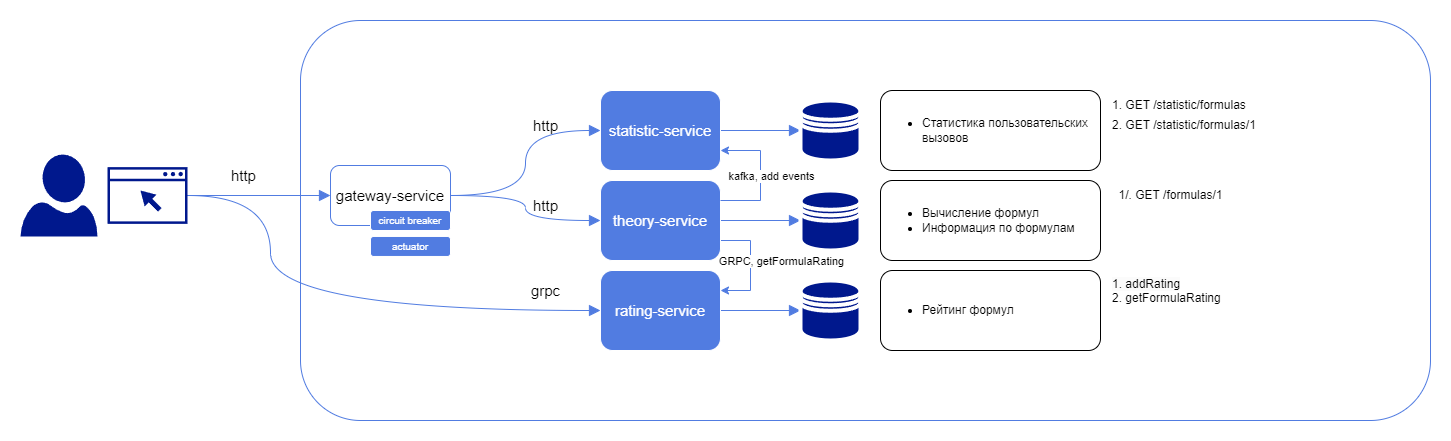

The diagram above was exported from draw.io. Its source (the exported page's mxGraphModel, read from the mxfile embedded in the PNG):
<mxGraphModel dx="2261" dy="758" grid="1" gridSize="10" guides="1" tooltips="1" connect="1" arrows="1" fold="1" page="1" pageScale="1" pageWidth="827" pageHeight="1169" math="0" shadow="0">
  <root>
    <mxCell id="0" />
    <mxCell id="1" parent="0" />
    <mxCell id="SeKD12OzgrzE2lwJWcXI-9" value="&lt;br&gt;" style="whiteSpace=wrap;html=1;strokeColor=#517ce1;rounded=1;glass=0;" parent="1" vertex="1">
      <mxGeometry x="80" y="90" width="1130" height="400" as="geometry" />
    </mxCell>
    <mxCell id="SeKD12OzgrzE2lwJWcXI-31" style="edgeStyle=orthogonalEdgeStyle;rounded=0;orthogonalLoop=1;jettySize=auto;html=1;entryX=0;entryY=0.5;entryDx=0;entryDy=0;strokeColor=#517CE1;endArrow=block;endFill=1;startSize=9;endSize=9;" parent="1" source="SeKD12OzgrzE2lwJWcXI-1" target="SeKD12OzgrzE2lwJWcXI-28" edge="1">
      <mxGeometry relative="1" as="geometry" />
    </mxCell>
    <mxCell id="HgscOjO1wEnKuM6ofQdQ-1" style="edgeStyle=orthogonalEdgeStyle;rounded=0;orthogonalLoop=1;jettySize=auto;html=1;entryX=1;entryY=0.25;entryDx=0;entryDy=0;exitX=1;exitY=0.75;exitDx=0;exitDy=0;strokeColor=#517CE1;" parent="1" source="SeKD12OzgrzE2lwJWcXI-1" target="SeKD12OzgrzE2lwJWcXI-3" edge="1">
      <mxGeometry relative="1" as="geometry">
        <Array as="points">
          <mxPoint x="530" y="310" />
          <mxPoint x="530" y="360" />
        </Array>
      </mxGeometry>
    </mxCell>
    <mxCell id="HgscOjO1wEnKuM6ofQdQ-2" value="GRPC,&amp;nbsp;getFormulaRating" style="edgeLabel;html=1;align=center;verticalAlign=middle;resizable=0;points=[];" parent="HgscOjO1wEnKuM6ofQdQ-1" vertex="1" connectable="0">
      <mxGeometry x="0.0422" y="-1" relative="1" as="geometry">
        <mxPoint x="31" y="-7" as="offset" />
      </mxGeometry>
    </mxCell>
    <mxCell id="SeKD12OzgrzE2lwJWcXI-1" value="theory-service" style="rounded=1;whiteSpace=wrap;html=1;fillColor=#517CE1;fontStyle=0;fontColor=#FFFFFF;fontSize=15;labelBorderColor=none;strokeColor=#FFFFFF;" parent="1" vertex="1">
      <mxGeometry x="380" y="250" width="120" height="80" as="geometry" />
    </mxCell>
    <mxCell id="SeKD12OzgrzE2lwJWcXI-32" style="edgeStyle=orthogonalEdgeStyle;rounded=0;orthogonalLoop=1;jettySize=auto;html=1;exitX=1;exitY=0.5;exitDx=0;exitDy=0;entryX=0;entryY=0.5;entryDx=0;entryDy=0;strokeColor=#517CE1;endSize=9;endArrow=block;endFill=1;" parent="1" source="SeKD12OzgrzE2lwJWcXI-2" target="SeKD12OzgrzE2lwJWcXI-29" edge="1">
      <mxGeometry relative="1" as="geometry" />
    </mxCell>
    <mxCell id="SeKD12OzgrzE2lwJWcXI-2" value="statistic-service" style="rounded=1;whiteSpace=wrap;html=1;fillColor=#517CE1;fontStyle=0;fontColor=#FFFFFF;fontSize=15;labelBorderColor=none;strokeColor=#FFFFFF;" parent="1" vertex="1">
      <mxGeometry x="380" y="160" width="120" height="80" as="geometry" />
    </mxCell>
    <mxCell id="SeKD12OzgrzE2lwJWcXI-33" value="" style="edgeStyle=orthogonalEdgeStyle;rounded=0;orthogonalLoop=1;jettySize=auto;html=1;strokeColor=#517CE1;endArrow=block;endFill=1;endSize=9;" parent="1" source="SeKD12OzgrzE2lwJWcXI-3" target="SeKD12OzgrzE2lwJWcXI-30" edge="1">
      <mxGeometry relative="1" as="geometry" />
    </mxCell>
    <mxCell id="SeKD12OzgrzE2lwJWcXI-3" value="rating-service" style="rounded=1;whiteSpace=wrap;html=1;fillColor=#517CE1;fontStyle=0;fontColor=#FFFFFF;fontSize=15;labelBorderColor=none;strokeColor=#FFFFFF;" parent="1" vertex="1">
      <mxGeometry x="380" y="340" width="120" height="80" as="geometry" />
    </mxCell>
    <mxCell id="SeKD12OzgrzE2lwJWcXI-11" style="edgeStyle=orthogonalEdgeStyle;rounded=0;orthogonalLoop=1;jettySize=auto;html=1;entryX=0;entryY=0.5;entryDx=0;entryDy=0;curved=1;endArrow=block;endFill=1;endSize=9;strokeColor=#517ce1;" parent="1" source="SeKD12OzgrzE2lwJWcXI-4" target="SeKD12OzgrzE2lwJWcXI-1" edge="1">
      <mxGeometry relative="1" as="geometry" />
    </mxCell>
    <mxCell id="SeKD12OzgrzE2lwJWcXI-13" style="edgeStyle=orthogonalEdgeStyle;rounded=0;orthogonalLoop=1;jettySize=auto;html=1;entryX=0;entryY=0.5;entryDx=0;entryDy=0;curved=1;endArrow=block;endFill=1;endSize=9;strokeColor=#517ce1;" parent="1" source="SeKD12OzgrzE2lwJWcXI-6" target="SeKD12OzgrzE2lwJWcXI-3" edge="1">
      <mxGeometry relative="1" as="geometry">
        <Array as="points">
          <mxPoint x="50" y="265" />
          <mxPoint x="50" y="380" />
        </Array>
      </mxGeometry>
    </mxCell>
    <mxCell id="SeKD12OzgrzE2lwJWcXI-4" value="&lt;font style=&quot;font-size: 15px;&quot;&gt;gateway-service&lt;/font&gt;" style="rounded=1;whiteSpace=wrap;html=1;strokeColor=#517CE1;" parent="1" vertex="1">
      <mxGeometry x="110" y="235" width="120" height="60" as="geometry" />
    </mxCell>
    <mxCell id="SeKD12OzgrzE2lwJWcXI-5" value="" style="sketch=0;aspect=fixed;pointerEvents=1;shadow=0;dashed=0;html=1;strokeColor=none;labelPosition=center;verticalLabelPosition=bottom;verticalAlign=top;align=center;fillColor=#00188D;shape=mxgraph.azure.user" parent="1" vertex="1">
      <mxGeometry x="-200" y="224.04999999999995" width="77" height="81.91" as="geometry" />
    </mxCell>
    <mxCell id="SeKD12OzgrzE2lwJWcXI-7" style="edgeStyle=orthogonalEdgeStyle;rounded=0;orthogonalLoop=1;jettySize=auto;html=1;entryX=0;entryY=0.5;entryDx=0;entryDy=0;endArrow=block;endFill=1;endSize=9;strokeColor=#517ce1;" parent="1" source="SeKD12OzgrzE2lwJWcXI-6" target="SeKD12OzgrzE2lwJWcXI-4" edge="1">
      <mxGeometry relative="1" as="geometry" />
    </mxCell>
    <mxCell id="SeKD12OzgrzE2lwJWcXI-6" value="" style="sketch=0;pointerEvents=1;shadow=0;dashed=0;html=1;strokeColor=none;fillColor=#00188d;aspect=fixed;labelPosition=center;verticalLabelPosition=bottom;verticalAlign=top;align=center;outlineConnect=0;shape=mxgraph.vvd.web_browser;" parent="1" vertex="1">
      <mxGeometry x="-113" y="236.6" width="80" height="56.8" as="geometry" />
    </mxCell>
    <mxCell id="SeKD12OzgrzE2lwJWcXI-8" value="&lt;font style=&quot;font-size: 15px;&quot;&gt;http&amp;nbsp;&lt;/font&gt;" style="text;html=1;align=center;verticalAlign=middle;resizable=0;points=[];autosize=1;strokeColor=none;fillColor=none;" parent="1" vertex="1">
      <mxGeometry y="230" width="50" height="30" as="geometry" />
    </mxCell>
    <mxCell id="SeKD12OzgrzE2lwJWcXI-14" value="&lt;font style=&quot;font-size: 15px;&quot;&gt;http&lt;/font&gt;" style="text;html=1;align=center;verticalAlign=middle;resizable=0;points=[];autosize=1;strokeColor=none;fillColor=none;" parent="1" vertex="1">
      <mxGeometry x="300" y="260" width="50" height="30" as="geometry" />
    </mxCell>
    <mxCell id="SeKD12OzgrzE2lwJWcXI-15" value="&lt;font style=&quot;font-size: 15px;&quot;&gt;grpc&lt;/font&gt;" style="text;html=1;align=center;verticalAlign=middle;resizable=0;points=[];autosize=1;strokeColor=none;fillColor=none;" parent="1" vertex="1">
      <mxGeometry x="300" y="345" width="50" height="30" as="geometry" />
    </mxCell>
    <mxCell id="SeKD12OzgrzE2lwJWcXI-18" value="&lt;ul&gt;&lt;li&gt;&lt;span style=&quot;background-color: initial;&quot;&gt;Вычисление формул&lt;/span&gt;&lt;/li&gt;&lt;li style=&quot;border-color: var(--border-color);&quot;&gt;Информация по формулам&lt;br&gt;&lt;/li&gt;&lt;/ul&gt;" style="whiteSpace=wrap;html=1;align=left;labelPosition=center;verticalLabelPosition=middle;verticalAlign=middle;rounded=1;" parent="1" vertex="1">
      <mxGeometry x="660" y="250" width="220" height="80" as="geometry" />
    </mxCell>
    <mxCell id="SeKD12OzgrzE2lwJWcXI-22" value="&lt;span style=&quot;background-color: initial; text-align: left;&quot;&gt;1/. GET /formulas/1&lt;/span&gt;" style="text;html=1;align=center;verticalAlign=middle;resizable=0;points=[];autosize=1;strokeColor=none;fillColor=none;" parent="1" vertex="1">
      <mxGeometry x="885" y="250" width="130" height="30" as="geometry" />
    </mxCell>
    <mxCell id="SeKD12OzgrzE2lwJWcXI-25" value="&lt;ul&gt;&lt;li&gt;Статистика пользовательских вызовов&lt;/li&gt;&lt;/ul&gt;" style="whiteSpace=wrap;html=1;align=left;rounded=1;" parent="1" vertex="1">
      <mxGeometry x="660" y="160" width="220" height="80" as="geometry" />
    </mxCell>
    <mxCell id="SeKD12OzgrzE2lwJWcXI-26" value="&lt;ul style=&quot;border-color: var(--border-color);&quot;&gt;&lt;li style=&quot;border-color: var(--border-color);&quot;&gt;&lt;span style=&quot;background-color: initial;&quot;&gt;Рейтинг формул&lt;/span&gt;&lt;br&gt;&lt;/li&gt;&lt;/ul&gt;" style="whiteSpace=wrap;html=1;align=left;rounded=1;" parent="1" vertex="1">
      <mxGeometry x="660" y="340" width="220" height="80" as="geometry" />
    </mxCell>
    <mxCell id="SeKD12OzgrzE2lwJWcXI-27" value="1.&lt;span style=&quot;background-color: initial;&quot;&gt;&amp;nbsp;GET /statistic&lt;/span&gt;/formulas" style="text;html=1;align=left;verticalAlign=middle;resizable=0;points=[];autosize=1;strokeColor=none;fillColor=none;" parent="1" vertex="1">
      <mxGeometry x="890" y="160" width="160" height="30" as="geometry" />
    </mxCell>
    <mxCell id="SeKD12OzgrzE2lwJWcXI-28" value="" style="shape=datastore;whiteSpace=wrap;html=1;strokeWidth=4;strokeColor=#FFFFFF;fillColor=#00188D;" parent="1" vertex="1">
      <mxGeometry x="580" y="260" width="60" height="60" as="geometry" />
    </mxCell>
    <mxCell id="SeKD12OzgrzE2lwJWcXI-29" value="" style="shape=datastore;whiteSpace=wrap;html=1;strokeWidth=4;strokeColor=#FFFFFF;fillColor=#00188D;" parent="1" vertex="1">
      <mxGeometry x="580" y="170" width="60" height="60" as="geometry" />
    </mxCell>
    <mxCell id="SeKD12OzgrzE2lwJWcXI-30" value="" style="shape=datastore;whiteSpace=wrap;html=1;strokeWidth=4;strokeColor=#FFFFFF;fillColor=#00188D;" parent="1" vertex="1">
      <mxGeometry x="580" y="350" width="60" height="60" as="geometry" />
    </mxCell>
    <mxCell id="SeKD12OzgrzE2lwJWcXI-37" value="&lt;span style=&quot;color: rgb(0, 0, 0); font-family: Helvetica; font-size: 12px; font-style: normal; font-variant-ligatures: normal; font-variant-caps: normal; font-weight: 400; letter-spacing: normal; orphans: 2; text-align: left; text-indent: 0px; text-transform: none; widows: 2; word-spacing: 0px; -webkit-text-stroke-width: 0px; background-color: rgb(251, 251, 251); text-decoration-thickness: initial; text-decoration-style: initial; text-decoration-color: initial; float: none; display: inline !important;&quot;&gt;1.&amp;nbsp;addRating&lt;br&gt;&lt;/span&gt;2.&amp;nbsp;getFormulaRating" style="text;whiteSpace=wrap;html=1;" parent="1" vertex="1">
      <mxGeometry x="890" y="340" width="180" height="40" as="geometry" />
    </mxCell>
    <mxCell id="DRiEFzy94AyHSaRXiEsC-6" style="edgeStyle=orthogonalEdgeStyle;rounded=0;orthogonalLoop=1;jettySize=auto;html=1;entryX=1;entryY=0.75;entryDx=0;entryDy=0;exitX=1;exitY=0.25;exitDx=0;exitDy=0;strokeColor=#517CE1;" parent="1" source="SeKD12OzgrzE2lwJWcXI-1" target="SeKD12OzgrzE2lwJWcXI-2" edge="1">
      <mxGeometry relative="1" as="geometry">
        <Array as="points">
          <mxPoint x="540" y="270" />
          <mxPoint x="540" y="220" />
        </Array>
        <mxPoint x="510" y="320" as="sourcePoint" />
        <mxPoint x="510" y="370" as="targetPoint" />
      </mxGeometry>
    </mxCell>
    <mxCell id="DRiEFzy94AyHSaRXiEsC-7" value="kafka, add events" style="edgeLabel;html=1;align=center;verticalAlign=middle;resizable=0;points=[];" parent="DRiEFzy94AyHSaRXiEsC-6" vertex="1" connectable="0">
      <mxGeometry x="0.0422" y="-1" relative="1" as="geometry">
        <mxPoint x="9" y="3" as="offset" />
      </mxGeometry>
    </mxCell>
    <mxCell id="wXdGtkui-riwyHHlCEC--1" style="edgeStyle=orthogonalEdgeStyle;rounded=0;orthogonalLoop=1;jettySize=auto;html=1;entryX=0;entryY=0.5;entryDx=0;entryDy=0;curved=1;endArrow=block;endFill=1;endSize=9;strokeColor=#517ce1;exitX=1;exitY=0.5;exitDx=0;exitDy=0;" parent="1" source="SeKD12OzgrzE2lwJWcXI-4" target="SeKD12OzgrzE2lwJWcXI-2" edge="1">
      <mxGeometry relative="1" as="geometry">
        <mxPoint x="240" y="275" as="sourcePoint" />
        <mxPoint x="390" y="300" as="targetPoint" />
      </mxGeometry>
    </mxCell>
    <mxCell id="wXdGtkui-riwyHHlCEC--2" value="&lt;font style=&quot;font-size: 15px;&quot;&gt;http&lt;/font&gt;" style="text;html=1;align=center;verticalAlign=middle;resizable=0;points=[];autosize=1;strokeColor=none;fillColor=none;" parent="1" vertex="1">
      <mxGeometry x="300" y="180" width="50" height="30" as="geometry" />
    </mxCell>
    <mxCell id="wXdGtkui-riwyHHlCEC--3" value="2.&lt;span style=&quot;background-color: initial;&quot;&gt;&amp;nbsp;GET /statistic/formulas/1&lt;/span&gt;" style="text;html=1;align=left;verticalAlign=middle;resizable=0;points=[];autosize=1;strokeColor=none;fillColor=none;" parent="1" vertex="1">
      <mxGeometry x="890" y="180" width="170" height="30" as="geometry" />
    </mxCell>
    <mxCell id="KXMejz0Jb5xs-oSIXCuX-1" value="&lt;font style=&quot;font-size: 10px;&quot;&gt;circuit breaker&lt;/font&gt;" style="rounded=1;whiteSpace=wrap;html=1;fillColor=#517CE1;fontStyle=0;fontColor=#FFFFFF;fontSize=15;labelBorderColor=none;strokeColor=#FFFFFF;verticalAlign=bottom;" parent="1" vertex="1">
      <mxGeometry x="150" y="280" width="80" height="20" as="geometry" />
    </mxCell>
    <mxCell id="KXMejz0Jb5xs-oSIXCuX-2" value="&lt;font style=&quot;font-size: 10px;&quot;&gt;actuator&lt;/font&gt;" style="rounded=1;whiteSpace=wrap;html=1;fillColor=#517CE1;fontStyle=0;fontColor=#FFFFFF;fontSize=15;labelBorderColor=none;strokeColor=#FFFFFF;verticalAlign=bottom;" parent="1" vertex="1">
      <mxGeometry x="150" y="305.96" width="80" height="20" as="geometry" />
    </mxCell>
  </root>
</mxGraphModel>